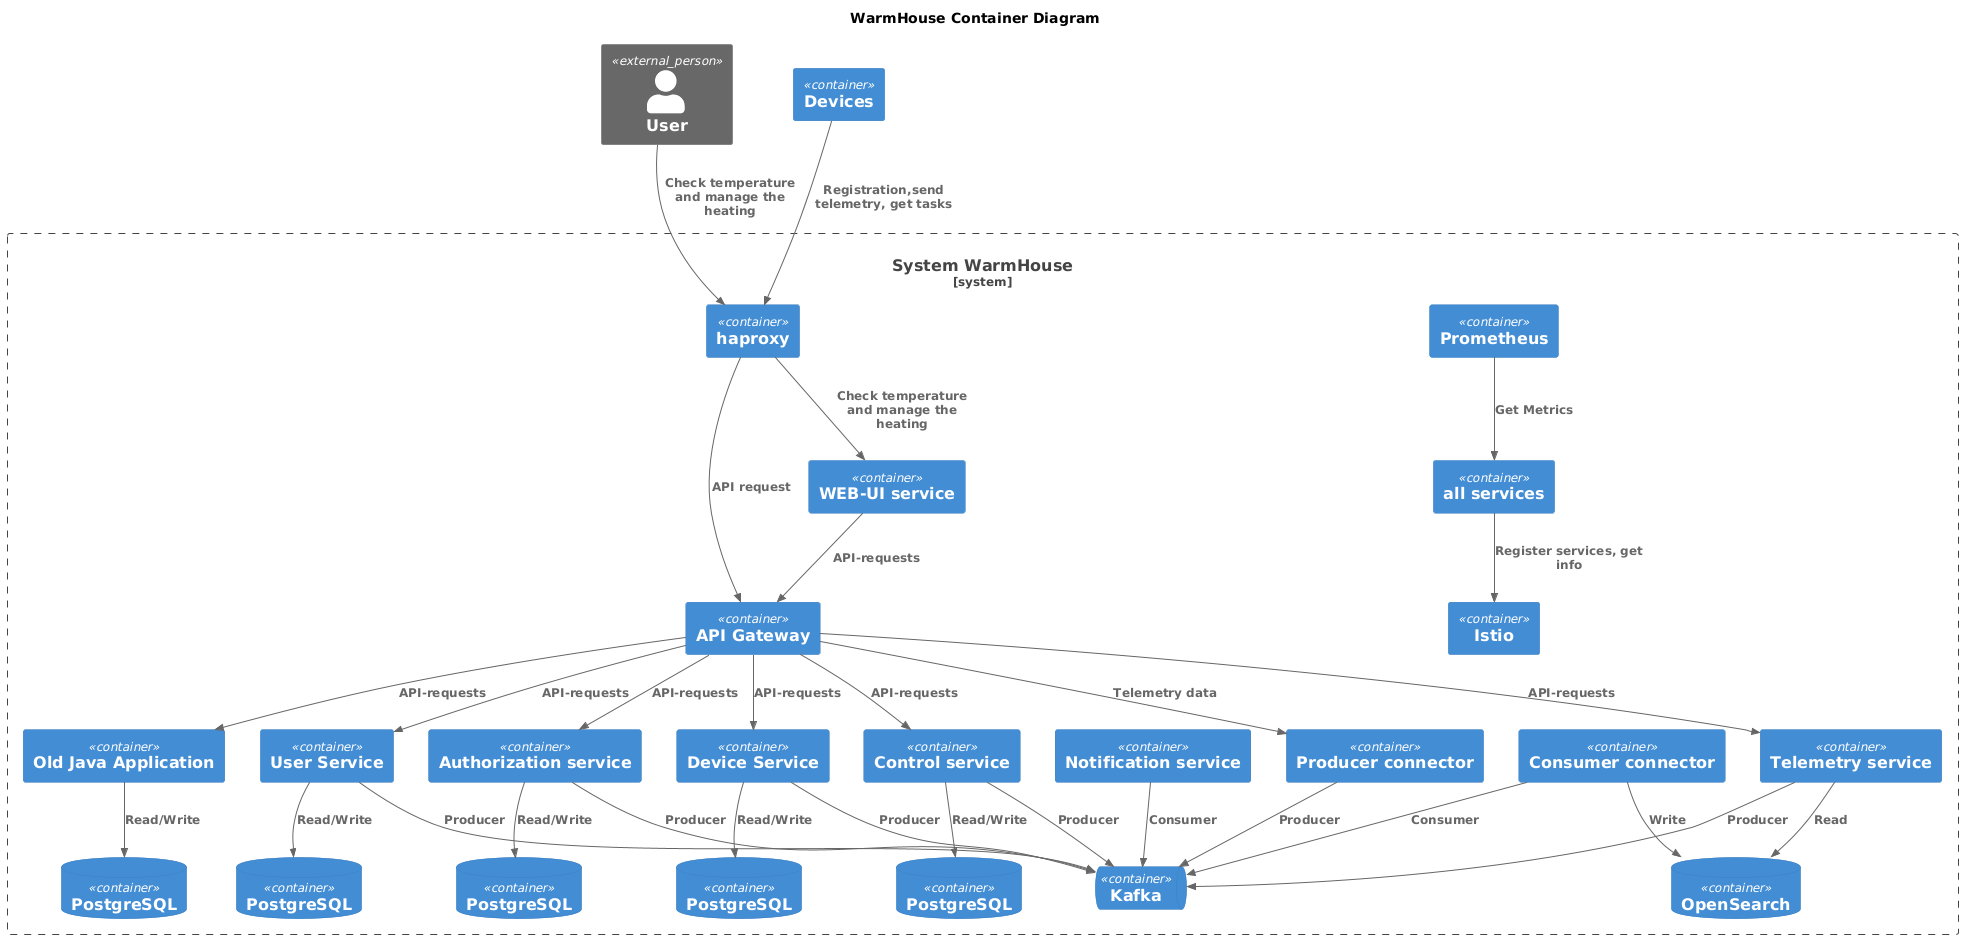

The diagram above was rendered by PlantUML. Its source (embedded in the PNG):
@startuml
title WarmHouse Container Diagram

top to bottom direction

!include https://raw.githubusercontent.com/plantuml-stdlib/C4-PlantUML/master/C4_Container.puml

Person_Ext(user, "User")
System_Boundary(s1, "System WarmHouse") {
    Container(api_gateway, "API Gateway")
    ContainerQueue(kafka, "Kafka")
    Container(haproxy, "haproxy")

    Container(application, "Old Java Application")
    Container('device_service', "Device Service")
    Container('user_service', "User Service")
    Container('auth_service', "Authorization service")
    Container('consumer_connector', "Consumer connector")
    Container('producer_connector', "Producer connector")
    Container('control_service', "Control service")
    Container('telemetry_service', "Telemetry service")
    Container('webui_service', "WEB-UI service")
    Container('notification_service', "Notification service")

    ContainerDb(ds_db, "PostgreSQL")
    ContainerDb('as_db', "PostgreSQL")
    ContainerDb('ts_db', "OpenSearch")
    ContainerDb('us_db', "PostgreSQL")
    ContainerDb('cs_db', "PostgreSQL")
    ContainerDb(pastgresql, "PostgreSQL")


    Container('prometheus', "Prometheus")
    Container(istio, "Istio")
    Container(all_services, "all services")
}
Rel(user, haproxy, "Check temperature and manage the heating")
Rel(haproxy, webui_service, "Check temperature and manage the heating")
Rel(haproxy, api_gateway, "API request")
Rel(webui_service, api_gateway, "API-requests")

Container(devices, "Devices")
Rel(devices, haproxy, "Registration,send telemetry, get tasks")

Rel(api_gateway, application, "API-requests")
Rel(api_gateway, device_service, "API-requests")
Rel(api_gateway, auth_service, "API-requests")
Rel(api_gateway, producer_connector, "Telemetry data")
Rel(api_gateway, telemetry_service, "API-requests")
Rel(api_gateway, user_service, "API-requests")
Rel(api_gateway, control_service, "API-requests")


Rel(consumer_connector, kafka, "Consumer")
Rel(notification_service, kafka, "Consumer")
Rel(producer_connector, kafka, "Producer")
Rel(device_service, kafka, "Producer")
Rel(user_service, kafka, "Producer")
Rel(auth_service, kafka, "Producer")
Rel(telemetry_service, kafka, "Producer")
Rel(control_service, kafka, "Producer")

Rel(application, pastgresql, "Read/Write")
Rel(device_service, ds_db, "Read/Write")
Rel(auth_service, as_db, "Read/Write")
Rel(user_service, us_db, "Read/Write")
Rel(control_service, cs_db, "Read/Write")
Rel(consumer_connector, ts_db, "Write")
Rel(telemetry_service, ts_db, "Read")

Rel(prometheus, all_services, "Get Metrics")
Rel(all_services, istio, "Register services, get info")
@enduml